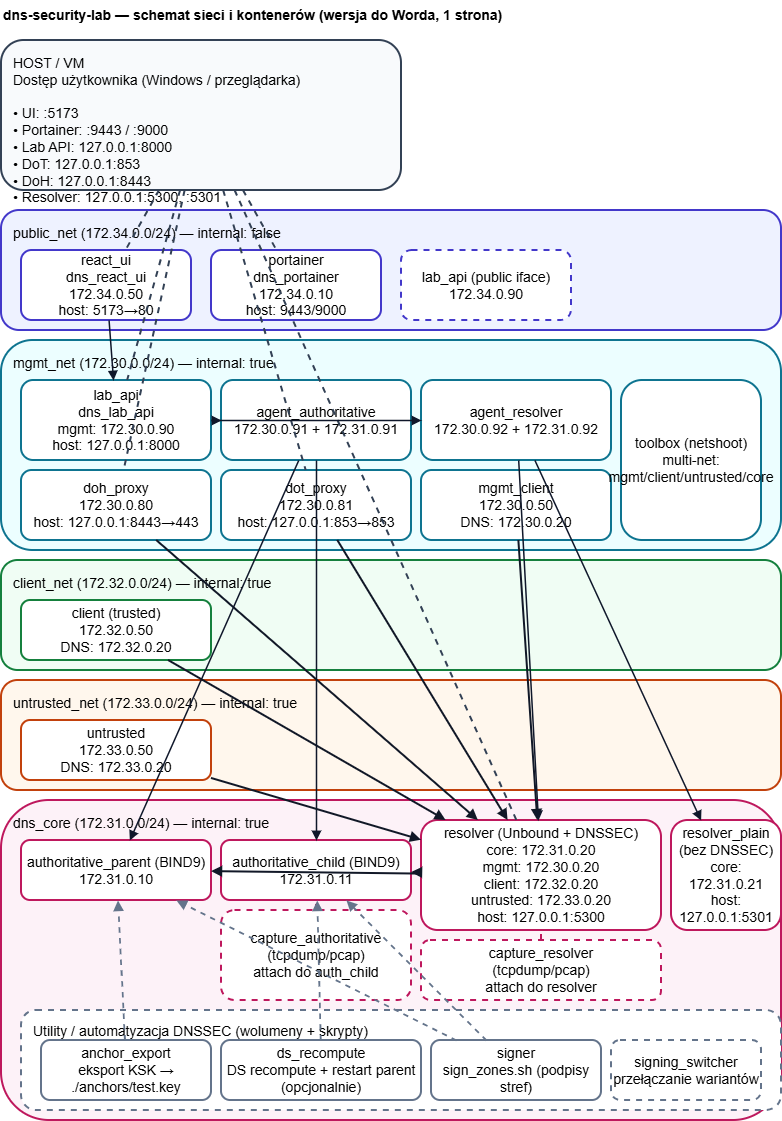

The diagram above was exported from draw.io. Its source (the exported page's mxGraphModel, read from the mxfile embedded in the PNG):
<mxGraphModel dx="2072" dy="1133" grid="0" gridSize="10" guides="1" tooltips="1" connect="1" arrows="1" fold="1" page="1" pageScale="1" pageWidth="827" pageHeight="1169" math="0" shadow="0">
  <root>
    <mxCell id="0" />
    <mxCell id="1" parent="0" />
    <mxCell id="t1" parent="1" style="text;html=0;strokeColor=none;fillColor=none;align=left;verticalAlign=top;fontSize=14;fontStyle=1;" value="dns-security-lab — schemat sieci i kontenerów (wersja do Worda, 1 strona)" vertex="1">
      <mxGeometry height="30" width="780" x="20" y="10" as="geometry" />
    </mxCell>
    <mxCell id="host" parent="1" style="rounded=1;whiteSpace=wrap;html=0;fillColor=#f8fafc;strokeColor=#334155;strokeWidth=2;fontSize=14;align=left;verticalAlign=top;spacingLeft=10;spacingTop=8;" value="HOST / VM&#10;Dostęp użytkownika (Windows / przeglądarka)&#10;&#10;• UI: :5173&#10;• Portainer: :9443 / :9000&#10;• Lab API: 127.0.0.1:8000&#10;• DoT: 127.0.0.1:853&#10;• DoH: 127.0.0.1:8443&#10;• Resolver: 127.0.0.1:5300, :5301" vertex="1">
      <mxGeometry height="150" width="400" x="20" y="50" as="geometry" />
    </mxCell>
    <mxCell id="net_public" parent="1" style="rounded=1;whiteSpace=wrap;html=0;fillColor=#eef2ff;strokeColor=#4338ca;strokeWidth=2;fontSize=14;align=left;verticalAlign=top;spacingLeft=10;spacingTop=8;" value="public_net (172.34.0.0/24) — internal: false" vertex="1">
      <mxGeometry height="120" width="780" x="20" y="220" as="geometry" />
    </mxCell>
    <mxCell id="net_mgmt" parent="1" style="rounded=1;whiteSpace=wrap;html=0;fillColor=#ecfeff;strokeColor=#0e7490;strokeWidth=2;fontSize=14;align=left;verticalAlign=top;spacingLeft=10;spacingTop=8;" value="mgmt_net (172.30.0.0/24) — internal: true" vertex="1">
      <mxGeometry height="210" width="780" x="20" y="350" as="geometry" />
    </mxCell>
    <mxCell id="net_client" parent="1" style="rounded=1;whiteSpace=wrap;html=0;fillColor=#f0fdf4;strokeColor=#15803d;strokeWidth=2;fontSize=14;align=left;verticalAlign=top;spacingLeft=10;spacingTop=8;" value="client_net (172.32.0.0/24) — internal: true" vertex="1">
      <mxGeometry height="110" width="780" x="20" y="570" as="geometry" />
    </mxCell>
    <mxCell id="net_untrusted" parent="1" style="rounded=1;whiteSpace=wrap;html=0;fillColor=#fff7ed;strokeColor=#c2410c;strokeWidth=2;fontSize=14;align=left;verticalAlign=top;spacingLeft=10;spacingTop=8;" value="untrusted_net (172.33.0.0/24) — internal: true" vertex="1">
      <mxGeometry height="110" width="780" x="20" y="690" as="geometry" />
    </mxCell>
    <mxCell id="net_core" parent="1" style="rounded=1;whiteSpace=wrap;html=0;fillColor=#fdf2f8;strokeColor=#be185d;strokeWidth=2;fontSize=14;align=left;verticalAlign=top;spacingLeft=10;spacingTop=8;" value="dns_core (172.31.0.0/24) — internal: true" vertex="1">
      <mxGeometry height="320" width="780" x="20" y="810" as="geometry" />
    </mxCell>
    <mxCell id="react" parent="1" style="rounded=1;whiteSpace=wrap;html=0;fillColor=#ffffff;strokeColor=#4338ca;strokeWidth=2;fontSize=14;" value="react_ui&#10;dns_react_ui&#10;172.34.0.50&#10;host: 5173→80" vertex="1">
      <mxGeometry height="70" width="170" x="40" y="260" as="geometry" />
    </mxCell>
    <mxCell id="portainer" parent="1" style="rounded=1;whiteSpace=wrap;html=0;fillColor=#ffffff;strokeColor=#4338ca;strokeWidth=2;fontSize=14;" value="portainer&#10;dns_portainer&#10;172.34.0.10&#10;host: 9443/9000" vertex="1">
      <mxGeometry height="70" width="170" x="230" y="260" as="geometry" />
    </mxCell>
    <mxCell id="labapi_pub_hint" parent="1" style="rounded=1;whiteSpace=wrap;html=0;fillColor=#ffffff;strokeColor=#4338ca;strokeWidth=2;fontSize=14;dashed=1;" value="lab_api (public iface)&#10;172.34.0.90" vertex="1">
      <mxGeometry height="70" width="170" x="420" y="260" as="geometry" />
    </mxCell>
    <mxCell id="labapi" parent="1" style="rounded=1;whiteSpace=wrap;html=0;fillColor=#ffffff;strokeColor=#0e7490;strokeWidth=2;fontSize=14;" value="lab_api&#10;dns_lab_api&#10;mgmt: 172.30.0.90&#10;host: 127.0.0.1:8000" vertex="1">
      <mxGeometry height="80" width="190" x="40" y="390" as="geometry" />
    </mxCell>
    <mxCell id="agent_auth" parent="1" style="rounded=1;whiteSpace=wrap;html=0;fillColor=#ffffff;strokeColor=#0e7490;strokeWidth=2;fontSize=14;" value="agent_authoritative&#10;172.30.0.91 + 172.31.0.91" vertex="1">
      <mxGeometry height="80" width="190" x="240" y="390" as="geometry" />
    </mxCell>
    <mxCell id="agent_res" parent="1" style="rounded=1;whiteSpace=wrap;html=0;fillColor=#ffffff;strokeColor=#0e7490;strokeWidth=2;fontSize=14;" value="agent_resolver&#10;172.30.0.92 + 172.31.0.92" vertex="1">
      <mxGeometry height="80" width="190" x="440" y="390" as="geometry" />
    </mxCell>
    <mxCell id="doh" parent="1" style="rounded=1;whiteSpace=wrap;html=0;fillColor=#ffffff;strokeColor=#0e7490;strokeWidth=2;fontSize=14;" value="doh_proxy&#10;172.30.0.80&#10;host: 127.0.0.1:8443→443" vertex="1">
      <mxGeometry height="70" width="190" x="40" y="480" as="geometry" />
    </mxCell>
    <mxCell id="dot" parent="1" style="rounded=1;whiteSpace=wrap;html=0;fillColor=#ffffff;strokeColor=#0e7490;strokeWidth=2;fontSize=14;" value="dot_proxy&#10;172.30.0.81&#10;host: 127.0.0.1:853→853" vertex="1">
      <mxGeometry height="70" width="190" x="240" y="480" as="geometry" />
    </mxCell>
    <mxCell id="mgmt_client" parent="1" style="rounded=1;whiteSpace=wrap;html=0;fillColor=#ffffff;strokeColor=#0e7490;strokeWidth=2;fontSize=14;" value="mgmt_client&#10;172.30.0.50&#10;DNS: 172.30.0.20" vertex="1">
      <mxGeometry height="70" width="190" x="440" y="480" as="geometry" />
    </mxCell>
    <mxCell id="toolbox" parent="1" style="rounded=1;whiteSpace=wrap;html=0;fillColor=#ffffff;strokeColor=#0e7490;strokeWidth=2;fontSize=14;" value="toolbox (netshoot)&#10;multi-net: mgmt/client/untrusted/core" vertex="1">
      <mxGeometry height="160" width="140" x="640" y="390" as="geometry" />
    </mxCell>
    <mxCell id="client" parent="1" style="rounded=1;whiteSpace=wrap;html=0;fillColor=#ffffff;strokeColor=#15803d;strokeWidth=2;fontSize=14;" value="client (trusted)&#10;172.32.0.50&#10;DNS: 172.32.0.20" vertex="1">
      <mxGeometry height="60" width="190" x="40" y="610" as="geometry" />
    </mxCell>
    <mxCell id="untrusted" parent="1" style="rounded=1;whiteSpace=wrap;html=0;fillColor=#ffffff;strokeColor=#c2410c;strokeWidth=2;fontSize=14;" value="untrusted&#10;172.33.0.50&#10;DNS: 172.33.0.20" vertex="1">
      <mxGeometry height="60" width="190" x="40" y="730" as="geometry" />
    </mxCell>
    <mxCell id="auth_parent" parent="1" style="rounded=1;whiteSpace=wrap;html=0;fillColor=#ffffff;strokeColor=#be185d;strokeWidth=2;fontSize=14;" value="authoritative_parent (BIND9)&#10;172.31.0.10" vertex="1">
      <mxGeometry height="60" width="190" x="40" y="850" as="geometry" />
    </mxCell>
    <mxCell id="auth_child" parent="1" style="rounded=1;whiteSpace=wrap;html=0;fillColor=#ffffff;strokeColor=#be185d;strokeWidth=2;fontSize=14;" value="authoritative_child (BIND9)&#10;172.31.0.11" vertex="1">
      <mxGeometry height="60" width="190" x="240" y="850" as="geometry" />
    </mxCell>
    <mxCell id="resolver" parent="1" style="rounded=1;whiteSpace=wrap;html=0;fillColor=#ffffff;strokeColor=#be185d;strokeWidth=2;fontSize=14;" value="resolver (Unbound + DNSSEC)&#10;core: 172.31.0.20&#10;mgmt: 172.30.0.20&#10;client: 172.32.0.20&#10;untrusted: 172.33.0.20&#10;host: 127.0.0.1:5300" vertex="1">
      <mxGeometry height="110" width="240" x="440" y="830" as="geometry" />
    </mxCell>
    <mxCell id="resolver_plain" parent="1" style="rounded=1;whiteSpace=wrap;html=0;fillColor=#ffffff;strokeColor=#be185d;strokeWidth=2;fontSize=14;" value="resolver_plain&#10;(bez DNSSEC)&#10;core: 172.31.0.21&#10;host: 127.0.0.1:5301" vertex="1">
      <mxGeometry height="110" width="110" x="690" y="830" as="geometry" />
    </mxCell>
    <mxCell id="cap_res" parent="1" style="rounded=1;whiteSpace=wrap;html=0;fillColor=#ffffff;strokeColor=#be185d;strokeWidth=2;fontSize=14;dashed=1;" value="capture_resolver&#10;(tcpdump/pcap)&#10;attach do resolver" vertex="1">
      <mxGeometry height="60" width="240" x="440" y="950" as="geometry" />
    </mxCell>
    <mxCell id="cap_auth" parent="1" style="rounded=1;whiteSpace=wrap;html=0;fillColor=#ffffff;strokeColor=#be185d;strokeWidth=2;fontSize=14;dashed=1;" value="capture_authoritative&#10;(tcpdump/pcap)&#10;attach do auth_child" vertex="1">
      <mxGeometry height="90" width="190" x="240" y="920" as="geometry" />
    </mxCell>
    <mxCell id="util_box" parent="1" style="rounded=1;whiteSpace=wrap;html=0;fillColor=#ffffff;strokeColor=#64748b;strokeWidth=2;fontSize=14;align=left;verticalAlign=top;spacingLeft=10;spacingTop=6;dashed=1;" value="Utility / automatyzacja DNSSEC (wolumeny + skrypty)" vertex="1">
      <mxGeometry height="100" width="760" x="40" y="1020" as="geometry" />
    </mxCell>
    <mxCell id="anchor_export" parent="1" style="rounded=1;whiteSpace=wrap;html=0;fillColor=#ffffff;strokeColor=#64748b;strokeWidth=2;fontSize=14;" value="anchor_export&#10;eksport KSK → ./anchors/test.key" vertex="1">
      <mxGeometry height="60" width="170" x="60" y="1050" as="geometry" />
    </mxCell>
    <mxCell id="ds_recompute" parent="1" style="rounded=1;whiteSpace=wrap;html=0;fillColor=#ffffff;strokeColor=#64748b;strokeWidth=2;fontSize=14;" value="ds_recompute&#10;DS recompute + restart parent (opcjonalnie)" vertex="1">
      <mxGeometry height="60" width="200" x="240" y="1050" as="geometry" />
    </mxCell>
    <mxCell id="signer" parent="1" style="rounded=1;whiteSpace=wrap;html=0;fillColor=#ffffff;strokeColor=#64748b;strokeWidth=2;fontSize=14;" value="signer&#10;sign_zones.sh (podpisy stref)" vertex="1">
      <mxGeometry height="60" width="170" x="450" y="1050" as="geometry" />
    </mxCell>
    <mxCell id="switcher" parent="1" style="rounded=1;whiteSpace=wrap;html=0;fillColor=#ffffff;strokeColor=#64748b;strokeWidth=2;fontSize=14;dashed=1;" value="signing_switcher&#10;przełączanie wariantów" vertex="1">
      <mxGeometry height="60" width="150" x="630" y="1050" as="geometry" />
    </mxCell>
    <mxCell id="e_host_ui" edge="1" parent="1" source="host" style="endArrow=none;dashed=1;html=0;strokeColor=#334155;strokeWidth=2;fontSize=14;" target="react">
      <mxGeometry relative="1" as="geometry" />
    </mxCell>
    <mxCell id="e_host_portainer" edge="1" parent="1" source="host" style="endArrow=none;dashed=1;html=0;strokeColor=#334155;strokeWidth=2;fontSize=14;" target="portainer">
      <mxGeometry relative="1" as="geometry" />
    </mxCell>
    <mxCell id="e_host_labapi" edge="1" parent="1" source="host" style="endArrow=none;dashed=1;html=0;strokeColor=#334155;strokeWidth=2;fontSize=14;" target="labapi">
      <mxGeometry relative="1" as="geometry" />
    </mxCell>
    <mxCell id="e_host_dot" edge="1" parent="1" source="host" style="endArrow=none;dashed=1;html=0;strokeColor=#334155;strokeWidth=2;fontSize=14;" target="dot">
      <mxGeometry relative="1" as="geometry" />
    </mxCell>
    <mxCell id="e_host_doh" edge="1" parent="1" source="host" style="endArrow=none;dashed=1;html=0;strokeColor=#334155;strokeWidth=2;fontSize=14;" target="doh">
      <mxGeometry relative="1" as="geometry" />
    </mxCell>
    <mxCell id="e_host_res" edge="1" parent="1" source="host" style="endArrow=none;dashed=1;html=0;strokeColor=#334155;strokeWidth=2;fontSize=14;" target="resolver">
      <mxGeometry relative="1" as="geometry" />
    </mxCell>
    <mxCell id="e_client_res" edge="1" parent="1" source="client" style="endArrow=block;html=0;strokeColor=#111827;strokeWidth=2;fontSize=14;" target="resolver">
      <mxGeometry relative="1" as="geometry" />
    </mxCell>
    <mxCell id="e_untrusted_res" edge="1" parent="1" source="untrusted" style="endArrow=block;html=0;strokeColor=#111827;strokeWidth=2;fontSize=14;" target="resolver">
      <mxGeometry relative="1" as="geometry" />
    </mxCell>
    <mxCell id="e_mgmtclient_res" edge="1" parent="1" source="mgmt_client" style="endArrow=block;html=0;strokeColor=#111827;strokeWidth=2;fontSize=14;" target="resolver">
      <mxGeometry relative="1" as="geometry" />
    </mxCell>
    <mxCell id="e_res_parent" edge="1" parent="1" source="resolver" style="endArrow=block;html=0;strokeColor=#111827;strokeWidth=2;fontSize=14;" target="auth_parent">
      <mxGeometry relative="1" as="geometry" />
    </mxCell>
    <mxCell id="e_res_child" edge="1" parent="1" source="resolver" style="endArrow=block;html=0;strokeColor=#111827;strokeWidth=2;fontSize=14;" target="auth_child">
      <mxGeometry relative="1" as="geometry" />
    </mxCell>
    <mxCell id="e_dot_res" edge="1" parent="1" source="dot" style="endArrow=block;html=0;strokeColor=#111827;strokeWidth=2;fontSize=14;" target="resolver">
      <mxGeometry relative="1" as="geometry" />
    </mxCell>
    <mxCell id="e_doh_res" edge="1" parent="1" source="doh" style="endArrow=block;html=0;strokeColor=#111827;strokeWidth=2;fontSize=14;" target="resolver">
      <mxGeometry relative="1" as="geometry" />
    </mxCell>
    <mxCell id="e_ui_labapi" edge="1" parent="1" source="react" style="endArrow=block;html=0;strokeColor=#0f172a;strokeWidth=1.5;fontSize=14;" target="labapi">
      <mxGeometry relative="1" as="geometry" />
    </mxCell>
    <mxCell id="e_labapi_agents1" edge="1" parent="1" source="labapi" style="endArrow=block;html=0;strokeColor=#0f172a;strokeWidth=1.5;fontSize=14;" target="agent_auth">
      <mxGeometry relative="1" as="geometry" />
    </mxCell>
    <mxCell id="e_labapi_agents2" edge="1" parent="1" source="labapi" style="endArrow=block;html=0;strokeColor=#0f172a;strokeWidth=1.5;fontSize=14;" target="agent_res">
      <mxGeometry relative="1" as="geometry" />
    </mxCell>
    <mxCell id="e_agent_auth_parent" edge="1" parent="1" source="agent_auth" style="endArrow=block;html=0;strokeColor=#0f172a;strokeWidth=1.5;fontSize=14;" target="auth_parent">
      <mxGeometry relative="1" as="geometry" />
    </mxCell>
    <mxCell id="e_agent_auth_child" edge="1" parent="1" source="agent_auth" style="endArrow=block;html=0;strokeColor=#0f172a;strokeWidth=1.5;fontSize=14;" target="auth_child">
      <mxGeometry relative="1" as="geometry" />
    </mxCell>
    <mxCell id="e_agent_res_res" edge="1" parent="1" source="agent_res" style="endArrow=block;html=0;strokeColor=#0f172a;strokeWidth=1.5;fontSize=14;" target="resolver">
      <mxGeometry relative="1" as="geometry" />
    </mxCell>
    <mxCell id="e_agent_res_plain" edge="1" parent="1" source="agent_res" style="endArrow=block;html=0;strokeColor=#0f172a;strokeWidth=1.5;fontSize=14;" target="resolver_plain">
      <mxGeometry relative="1" as="geometry" />
    </mxCell>
    <mxCell id="e_cap_res" edge="1" parent="1" source="cap_res" style="endArrow=none;dashed=1;html=0;strokeColor=#be185d;strokeWidth=2;fontSize=14;" target="resolver">
      <mxGeometry relative="1" as="geometry" />
    </mxCell>
    <mxCell id="e_cap_auth" edge="1" parent="1" source="cap_auth" style="endArrow=none;dashed=1;html=0;strokeColor=#be185d;strokeWidth=2;fontSize=14;" target="auth_child">
      <mxGeometry relative="1" as="geometry" />
    </mxCell>
    <mxCell id="e_anchor_parent" edge="1" parent="1" source="anchor_export" style="endArrow=block;dashed=1;html=0;strokeColor=#64748b;strokeWidth=1.8;fontSize=14;" target="auth_parent">
      <mxGeometry relative="1" as="geometry" />
    </mxCell>
    <mxCell id="e_ds_child" edge="1" parent="1" source="ds_recompute" style="endArrow=block;dashed=1;html=0;strokeColor=#64748b;strokeWidth=1.8;fontSize=14;" target="auth_child">
      <mxGeometry relative="1" as="geometry" />
    </mxCell>
    <mxCell id="e_signer_parent" edge="1" parent="1" source="signer" style="endArrow=block;dashed=1;html=0;strokeColor=#64748b;strokeWidth=1.8;fontSize=14;" target="auth_parent">
      <mxGeometry relative="1" as="geometry" />
    </mxCell>
    <mxCell id="e_signer_child" edge="1" parent="1" source="signer" style="endArrow=block;dashed=1;html=0;strokeColor=#64748b;strokeWidth=1.8;fontSize=14;" target="auth_child">
      <mxGeometry relative="1" as="geometry" />
    </mxCell>
  </root>
</mxGraphModel>